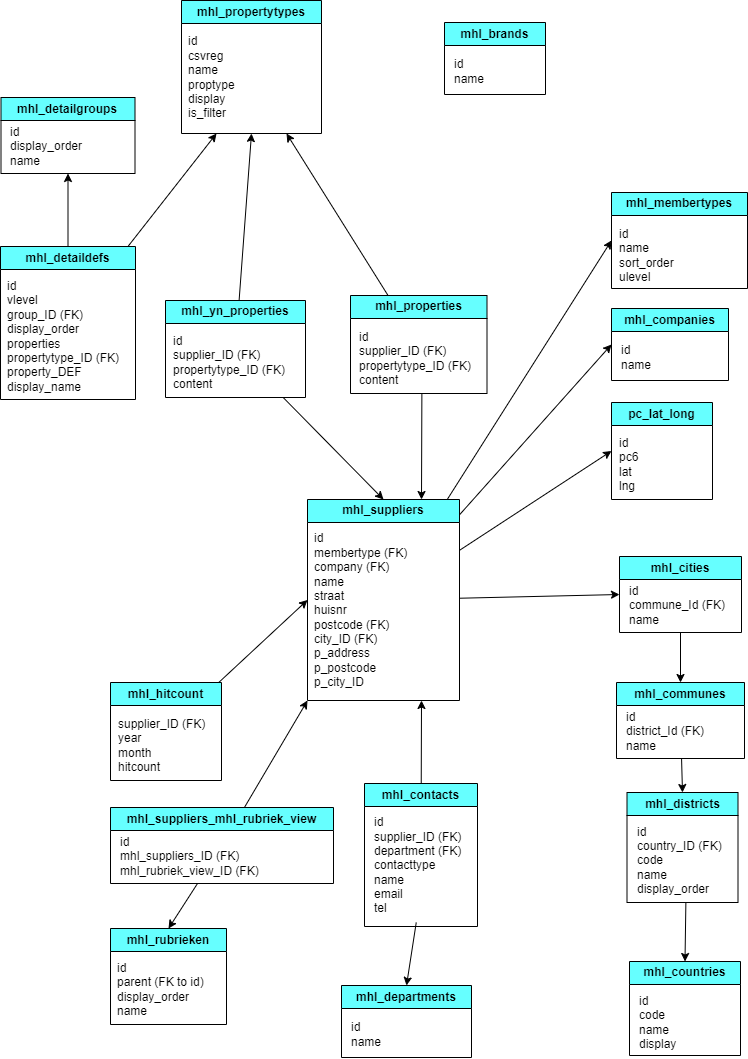

The diagram above was exported from draw.io. Its source (the exported page's mxGraphModel, read from the mxfile embedded in the PNG):
<mxGraphModel dx="989" dy="1789" grid="0" gridSize="10" guides="1" tooltips="1" connect="1" arrows="1" fold="1" page="1" pageScale="1" pageWidth="850" pageHeight="1100" background="#ffffff" math="0" shadow="0">
  <root>
    <mxCell id="0" />
    <mxCell id="1" parent="0" />
    <mxCell id="2" value="mhl_brands" style="swimlane;whiteSpace=wrap;html=1;strokeColor=#000000;fontColor=#000000;fillColor=#66FFFF;" parent="1" vertex="1">
      <mxGeometry x="455" y="-1063" width="101" height="72" as="geometry" />
    </mxCell>
    <mxCell id="3" value="id&lt;br&gt;name" style="text;html=1;align=left;verticalAlign=middle;resizable=0;points=[];autosize=1;strokeColor=none;fillColor=none;fontColor=#000000;" parent="2" vertex="1">
      <mxGeometry x="8" y="28" width="48" height="41" as="geometry" />
    </mxCell>
    <mxCell id="59" style="edgeStyle=none;html=1;entryX=0.5;entryY=0;entryDx=0;entryDy=0;strokeColor=#000000;" parent="1" source="4" target="6" edge="1">
      <mxGeometry relative="1" as="geometry" />
    </mxCell>
    <mxCell id="4" value="mhl_cities" style="swimlane;whiteSpace=wrap;html=1;strokeColor=#000000;fontColor=#000000;fillColor=#66FFFF;" parent="1" vertex="1">
      <mxGeometry x="630" y="-529" width="122" height="76" as="geometry" />
    </mxCell>
    <mxCell id="5" value="id&lt;br&gt;commune_Id&amp;nbsp;(FK)&lt;br&gt;name" style="text;html=1;align=left;verticalAlign=middle;resizable=0;points=[];autosize=1;strokeColor=none;fillColor=none;fontColor=#000000;" parent="4" vertex="1">
      <mxGeometry x="8" y="21" width="114" height="55" as="geometry" />
    </mxCell>
    <mxCell id="42" style="edgeStyle=none;html=1;entryX=0.5;entryY=0;entryDx=0;entryDy=0;strokeColor=#000000;" parent="1" source="6" target="21" edge="1">
      <mxGeometry relative="1" as="geometry" />
    </mxCell>
    <mxCell id="6" value="mhl_communes" style="swimlane;whiteSpace=wrap;html=1;strokeColor=#000000;fontColor=#000000;fillColor=#66FFFF;" parent="1" vertex="1">
      <mxGeometry x="627" y="-403" width="128" height="76" as="geometry" />
    </mxCell>
    <mxCell id="7" value="id&lt;br&gt;district_Id&amp;nbsp;(FK)&lt;br&gt;name" style="text;html=1;align=left;verticalAlign=middle;resizable=0;points=[];autosize=1;strokeColor=none;fillColor=none;fontColor=#000000;" parent="6" vertex="1">
      <mxGeometry x="8" y="21" width="96" height="55" as="geometry" />
    </mxCell>
    <mxCell id="8" value="mhl_companies" style="swimlane;whiteSpace=wrap;html=1;strokeColor=#000000;fontColor=#000000;fillColor=#66FFFF;" parent="1" vertex="1">
      <mxGeometry x="622" y="-777" width="117" height="72" as="geometry" />
    </mxCell>
    <mxCell id="9" value="id&lt;br&gt;name" style="text;html=1;align=left;verticalAlign=middle;resizable=0;points=[];autosize=1;strokeColor=none;fillColor=none;fontColor=#000000;" parent="8" vertex="1">
      <mxGeometry x="8" y="28" width="48" height="41" as="geometry" />
    </mxCell>
    <mxCell id="46" style="edgeStyle=none;html=1;entryX=0.75;entryY=1;entryDx=0;entryDy=0;strokeColor=#000000;" parent="1" source="10" target="34" edge="1">
      <mxGeometry relative="1" as="geometry" />
    </mxCell>
    <mxCell id="10" value="mhl_contacts" style="swimlane;whiteSpace=wrap;html=1;strokeColor=#000000;fontColor=#000000;fillColor=#66FFFF;" parent="1" vertex="1">
      <mxGeometry x="375" y="-302" width="113" height="143" as="geometry" />
    </mxCell>
    <mxCell id="11" value="id&lt;br&gt;supplier_ID&amp;nbsp;(FK)&lt;br&gt;department&amp;nbsp;(FK)&lt;br&gt;contacttype&lt;br&gt;name&lt;br&gt;email&lt;br&gt;tel" style="text;html=1;align=left;verticalAlign=middle;resizable=0;points=[];autosize=1;strokeColor=none;fillColor=none;fontColor=#000000;" parent="10" vertex="1">
      <mxGeometry x="8" y="26" width="105" height="113" as="geometry" />
    </mxCell>
    <mxCell id="12" value="mhl_countries" style="swimlane;whiteSpace=wrap;html=1;strokeColor=#000000;fontColor=#000000;fillColor=#66FFFF;" parent="1" vertex="1">
      <mxGeometry x="640" y="-124" width="111" height="94" as="geometry" />
    </mxCell>
    <mxCell id="13" value="id&lt;br&gt;code&lt;br&gt;name&lt;br&gt;display" style="text;html=1;align=left;verticalAlign=middle;resizable=0;points=[];autosize=1;strokeColor=none;fillColor=none;fontColor=#000000;" parent="12" vertex="1">
      <mxGeometry x="8" y="26" width="55" height="70" as="geometry" />
    </mxCell>
    <mxCell id="14" value="mhl_departments" style="swimlane;whiteSpace=wrap;html=1;strokeColor=#000000;fontColor=#000000;fillColor=#66FFFF;" parent="1" vertex="1">
      <mxGeometry x="352" y="-100" width="130" height="72" as="geometry" />
    </mxCell>
    <mxCell id="15" value="id&lt;br&gt;name" style="text;html=1;align=left;verticalAlign=middle;resizable=0;points=[];autosize=1;strokeColor=none;fillColor=none;fontColor=#000000;" parent="14" vertex="1">
      <mxGeometry x="8" y="28" width="48" height="41" as="geometry" />
    </mxCell>
    <mxCell id="48" style="edgeStyle=none;html=1;strokeColor=#000000;entryX=0.25;entryY=1;entryDx=0;entryDy=0;" parent="1" source="17" target="30" edge="1">
      <mxGeometry relative="1" as="geometry">
        <mxPoint x="78.5" y="-895" as="targetPoint" />
      </mxGeometry>
    </mxCell>
    <mxCell id="61" style="edgeStyle=none;html=1;entryX=0.5;entryY=1;entryDx=0;entryDy=0;strokeColor=#000000;" parent="1" source="17" target="19" edge="1">
      <mxGeometry relative="1" as="geometry" />
    </mxCell>
    <mxCell id="17" value="mhl_detaildefs" style="swimlane;whiteSpace=wrap;html=1;strokeColor=#000000;fontColor=#000000;fillColor=#66FFFF;" parent="1" vertex="1">
      <mxGeometry x="11" y="-839" width="135" height="153" as="geometry" />
    </mxCell>
    <mxCell id="18" value="id&lt;br&gt;vlevel&lt;br&gt;group_ID (FK)&lt;br&gt;display_order&lt;br&gt;properties&lt;br&gt;propertytype_ID&amp;nbsp;(FK)&lt;br&gt;property_DEF&lt;br&gt;display_name" style="text;html=1;align=left;verticalAlign=middle;resizable=0;points=[];autosize=1;strokeColor=none;fillColor=none;fontColor=#000000;" parent="17" vertex="1">
      <mxGeometry x="5" y="26" width="130" height="127" as="geometry" />
    </mxCell>
    <mxCell id="19" value="mhl_detailgroups" style="swimlane;whiteSpace=wrap;html=1;strokeColor=#000000;fontColor=#000000;fillColor=#66FFFF;" parent="1" vertex="1">
      <mxGeometry x="11.5" y="-988" width="134" height="76" as="geometry" />
    </mxCell>
    <mxCell id="20" value="id&lt;br&gt;display_order&lt;br&gt;name" style="text;html=1;align=left;verticalAlign=middle;resizable=0;points=[];autosize=1;strokeColor=none;fillColor=none;fontColor=#000000;" parent="19" vertex="1">
      <mxGeometry x="8" y="21" width="90" height="55" as="geometry" />
    </mxCell>
    <mxCell id="21" value="mhl_districts" style="swimlane;whiteSpace=wrap;html=1;strokeColor=#000000;fontColor=#000000;fillColor=#66FFFF;" parent="1" vertex="1">
      <mxGeometry x="637.5" y="-293" width="111" height="110" as="geometry" />
    </mxCell>
    <mxCell id="22" value="id&lt;br&gt;country_ID&amp;nbsp;(FK)&lt;br&gt;code&lt;br&gt;name&lt;br&gt;display_order" style="text;html=1;align=left;verticalAlign=middle;resizable=0;points=[];autosize=1;strokeColor=none;fillColor=none;fontColor=#000000;" parent="21" vertex="1">
      <mxGeometry x="8" y="26" width="103" height="84" as="geometry" />
    </mxCell>
    <mxCell id="47" style="edgeStyle=none;html=1;entryX=0;entryY=0.5;entryDx=0;entryDy=0;strokeColor=#000000;" parent="1" source="23" target="34" edge="1">
      <mxGeometry relative="1" as="geometry" />
    </mxCell>
    <mxCell id="23" value="mhl_hitcount" style="swimlane;whiteSpace=wrap;html=1;strokeColor=#000000;fontColor=#000000;fillColor=#66FFFF;" parent="1" vertex="1">
      <mxGeometry x="121" y="-403" width="111" height="98" as="geometry" />
    </mxCell>
    <mxCell id="24" value="supplier_ID&amp;nbsp;(FK)&lt;br&gt;year&lt;br&gt;month&lt;br&gt;hitcount" style="text;html=1;align=left;verticalAlign=middle;resizable=0;points=[];autosize=1;strokeColor=none;fillColor=none;fontColor=#000000;" parent="23" vertex="1">
      <mxGeometry x="6" y="28" width="105" height="70" as="geometry" />
    </mxCell>
    <mxCell id="25" value="mhl_membertypes" style="swimlane;whiteSpace=wrap;html=1;strokeColor=#000000;fontColor=#000000;fillColor=#66FFFF;" parent="1" vertex="1">
      <mxGeometry x="622" y="-893" width="136" height="96" as="geometry" />
    </mxCell>
    <mxCell id="26" value="id&lt;br&gt;name&lt;br&gt;sort_order&lt;br&gt;ulevel" style="text;html=1;align=left;verticalAlign=middle;resizable=0;points=[];autosize=1;strokeColor=none;fillColor=none;fontColor=#000000;" parent="25" vertex="1">
      <mxGeometry x="6" y="28" width="73" height="70" as="geometry" />
    </mxCell>
    <mxCell id="50" style="edgeStyle=none;html=1;entryX=0.75;entryY=1;entryDx=0;entryDy=0;strokeColor=#000000;" parent="1" source="27" target="30" edge="1">
      <mxGeometry relative="1" as="geometry" />
    </mxCell>
    <mxCell id="27" value="mhl_properties" style="swimlane;whiteSpace=wrap;html=1;strokeColor=#000000;fontColor=#000000;fillColor=#66FFFF;" parent="1" vertex="1">
      <mxGeometry x="361" y="-790" width="136.5" height="98" as="geometry" />
    </mxCell>
    <mxCell id="28" value="id&lt;br&gt;supplier_ID&amp;nbsp;(FK)&lt;br&gt;propertytype_ID&amp;nbsp;(FK)&lt;br&gt;content" style="text;html=1;align=left;verticalAlign=middle;resizable=0;points=[];autosize=1;strokeColor=none;fillColor=none;fontColor=#000000;" parent="27" vertex="1">
      <mxGeometry x="6.5" y="28" width="130" height="70" as="geometry" />
    </mxCell>
    <mxCell id="30" value="mhl_propertytypes" style="swimlane;whiteSpace=wrap;html=1;strokeColor=#000000;fontColor=#000000;fillColor=#66FFFF;" parent="1" vertex="1">
      <mxGeometry x="192" y="-1085" width="140" height="133" as="geometry" />
    </mxCell>
    <mxCell id="31" value="id&lt;br&gt;csvreg&lt;br&gt;name&lt;br&gt;proptype&lt;br&gt;display&lt;br&gt;is_filter" style="text;html=1;align=left;verticalAlign=middle;resizable=0;points=[];autosize=1;strokeColor=none;fillColor=none;fontColor=#000000;" parent="30" vertex="1">
      <mxGeometry x="5" y="28" width="65" height="98" as="geometry" />
    </mxCell>
    <mxCell id="32" value="mhl_rubrieken" style="swimlane;whiteSpace=wrap;html=1;strokeColor=#000000;fontColor=#000000;fillColor=#66FFFF;" parent="1" vertex="1">
      <mxGeometry x="121" y="-157" width="116" height="96" as="geometry" />
    </mxCell>
    <mxCell id="33" value="id&lt;br&gt;parent&amp;nbsp;(FK to id)&lt;br&gt;display_order&lt;br&gt;name" style="text;html=1;align=left;verticalAlign=middle;resizable=0;points=[];autosize=1;strokeColor=none;fillColor=none;fontColor=#000000;" parent="32" vertex="1">
      <mxGeometry x="5" y="26" width="105" height="70" as="geometry" />
    </mxCell>
    <mxCell id="53" style="edgeStyle=none;html=1;entryX=0;entryY=0.5;entryDx=0;entryDy=0;strokeColor=#000000;" parent="1" source="34" target="25" edge="1">
      <mxGeometry relative="1" as="geometry" />
    </mxCell>
    <mxCell id="54" style="edgeStyle=none;html=1;entryX=0;entryY=0.5;entryDx=0;entryDy=0;strokeColor=#000000;" parent="1" source="34" target="8" edge="1">
      <mxGeometry relative="1" as="geometry" />
    </mxCell>
    <mxCell id="56" style="edgeStyle=none;html=1;entryX=0;entryY=0.5;entryDx=0;entryDy=0;strokeColor=#000000;" parent="1" source="34" target="40" edge="1">
      <mxGeometry relative="1" as="geometry" />
    </mxCell>
    <mxCell id="57" style="edgeStyle=none;html=1;entryX=0;entryY=0.5;entryDx=0;entryDy=0;strokeColor=#000000;" parent="1" source="34" target="4" edge="1">
      <mxGeometry relative="1" as="geometry" />
    </mxCell>
    <mxCell id="34" value="mhl_suppliers" style="swimlane;whiteSpace=wrap;html=1;strokeColor=#000000;fontColor=#000000;fillColor=#66FFFF;" parent="1" vertex="1">
      <mxGeometry x="318" y="-586" width="152" height="201" as="geometry" />
    </mxCell>
    <mxCell id="35" value="id&lt;br&gt;membertype&amp;nbsp;(FK)&lt;br&gt;company&amp;nbsp;(FK)&lt;br&gt;name&lt;br&gt;straat&lt;br&gt;huisnr&lt;br&gt;postcode&amp;nbsp;(FK)&lt;br&gt;city_ID&amp;nbsp;(FK)&lt;br&gt;p_address&lt;br&gt;p_postcode&lt;br&gt;p_city_ID" style="text;html=1;align=left;verticalAlign=middle;resizable=0;points=[];autosize=1;strokeColor=none;fillColor=none;fontColor=#000000;" parent="34" vertex="1">
      <mxGeometry x="5" y="26" width="111" height="170" as="geometry" />
    </mxCell>
    <mxCell id="58" style="edgeStyle=none;html=1;entryX=0;entryY=1;entryDx=0;entryDy=0;strokeColor=#000000;" parent="1" source="36" target="34" edge="1">
      <mxGeometry relative="1" as="geometry" />
    </mxCell>
    <mxCell id="60" style="edgeStyle=none;html=1;entryX=0.5;entryY=0;entryDx=0;entryDy=0;strokeColor=#000000;" parent="1" source="36" target="32" edge="1">
      <mxGeometry relative="1" as="geometry" />
    </mxCell>
    <mxCell id="36" value="mhl_suppliers_mhl_rubriek_view" style="swimlane;whiteSpace=wrap;html=1;strokeColor=#000000;fontColor=#000000;fillColor=#66FFFF;" parent="1" vertex="1">
      <mxGeometry x="121" y="-278" width="223" height="76" as="geometry" />
    </mxCell>
    <mxCell id="37" value="id&lt;br&gt;mhl_suppliers_ID&amp;nbsp;(FK)&lt;br&gt;mhl_rubriek_view_ID&amp;nbsp;(FK)" style="text;html=1;align=left;verticalAlign=middle;resizable=0;points=[];autosize=1;strokeColor=none;fillColor=none;fontColor=#000000;" parent="36" vertex="1">
      <mxGeometry x="8" y="21" width="157" height="55" as="geometry" />
    </mxCell>
    <mxCell id="49" style="edgeStyle=none;html=1;entryX=0.5;entryY=1;entryDx=0;entryDy=0;strokeColor=#000000;" parent="1" source="38" target="30" edge="1">
      <mxGeometry relative="1" as="geometry" />
    </mxCell>
    <mxCell id="52" style="edgeStyle=none;html=1;entryX=0.5;entryY=0;entryDx=0;entryDy=0;strokeColor=#000000;" parent="1" source="38" target="34" edge="1">
      <mxGeometry relative="1" as="geometry" />
    </mxCell>
    <mxCell id="38" value="mhl_yn_properties" style="swimlane;whiteSpace=wrap;html=1;strokeColor=#000000;fontColor=#000000;fillColor=#66FFFF;" parent="1" vertex="1">
      <mxGeometry x="176" y="-785" width="140" height="97" as="geometry" />
    </mxCell>
    <mxCell id="39" value="id&lt;br&gt;supplier_ID&amp;nbsp;(FK)&lt;br&gt;propertytype_ID&amp;nbsp;(FK)&lt;br&gt;content" style="text;html=1;align=left;verticalAlign=middle;resizable=0;points=[];autosize=1;strokeColor=none;fillColor=none;fontColor=#000000;" parent="38" vertex="1">
      <mxGeometry x="6" y="27" width="130" height="70" as="geometry" />
    </mxCell>
    <mxCell id="40" value="pc_lat_long" style="swimlane;whiteSpace=wrap;html=1;strokeColor=#000000;fontColor=#000000;fillColor=#66FFFF;" parent="1" vertex="1">
      <mxGeometry x="622" y="-683" width="101" height="97" as="geometry" />
    </mxCell>
    <mxCell id="41" value="id&lt;br&gt;pc6&lt;br&gt;lat&lt;br&gt;lng" style="text;html=1;align=left;verticalAlign=middle;resizable=0;points=[];autosize=1;strokeColor=none;fillColor=none;fontColor=#000000;" parent="40" vertex="1">
      <mxGeometry x="6" y="27" width="37" height="70" as="geometry" />
    </mxCell>
    <mxCell id="45" style="edgeStyle=none;html=1;entryX=0.5;entryY=0;entryDx=0;entryDy=0;strokeColor=#000000;" parent="1" source="22" target="12" edge="1">
      <mxGeometry relative="1" as="geometry" />
    </mxCell>
    <mxCell id="51" style="edgeStyle=none;html=1;entryX=0.75;entryY=0;entryDx=0;entryDy=0;strokeColor=#000000;" parent="1" source="28" target="34" edge="1">
      <mxGeometry relative="1" as="geometry" />
    </mxCell>
    <mxCell id="62" style="edgeStyle=none;html=1;entryX=0.5;entryY=0;entryDx=0;entryDy=0;strokeColor=#000000;" parent="1" source="11" target="14" edge="1">
      <mxGeometry relative="1" as="geometry" />
    </mxCell>
  </root>
</mxGraphModel>